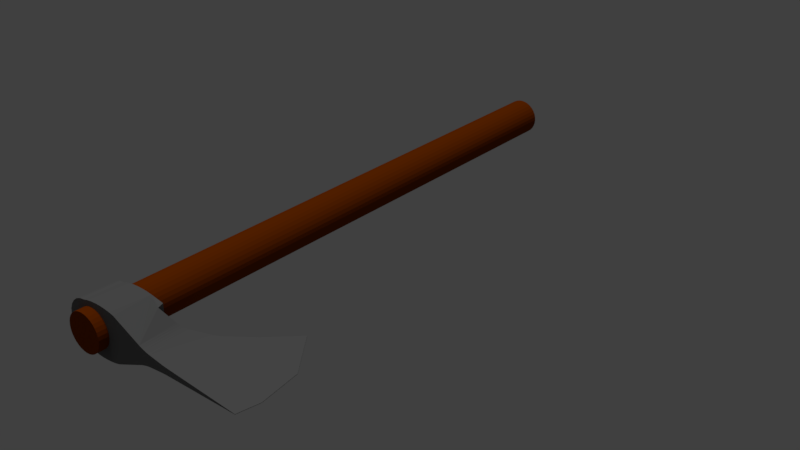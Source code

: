 # Source: axe.blend  (saved by Blender 2.79.0; exported with 4.5.12 LTS)
import bpy
from mathutils import Matrix  # noqa: F401  (used for matrix-valued properties, if any)

bpy.ops.wm.read_factory_settings(use_empty=True)
scene = bpy.context.scene
scene.name = 'Scene'

# ---- collections
col_collection_1 = bpy.data.collections.new('Collection 1'); scene.collection.children.link(col_collection_1)

# ---- materials (node trees are filled in below, after node groups)
mat_metal = bpy.data.materials.new('Metal')
mat_metal.alpha_threshold = 0.0
mat_metal.use_transparent_shadow = False
mat_metal.diffuse_color = (0.08353, 0.06966, 0.08144, 1.0)
mat_metal.roughness = 0.5
mat_wood = bpy.data.materials.new('Wood')
mat_wood.alpha_threshold = 0.0
mat_wood.use_transparent_shadow = False
mat_wood.diffuse_color = (0.08001, 0.03351, 0.0, 1.0)
mat_wood.roughness = 0.5
mat_metal_001 = bpy.data.materials.new('Metal.001')
mat_metal_001.alpha_threshold = 0.0
mat_metal_001.use_transparent_shadow = False
mat_metal_001.diffuse_color = (0.1523, 0.1523, 0.1523, 1.0)
mat_metal_001.roughness = 0.5
mat_wood_001 = bpy.data.materials.new('Wood.001')
mat_wood_001.alpha_threshold = 0.0
mat_wood_001.use_transparent_shadow = False
mat_wood_001.diffuse_color = (0.2079, 0.03481, 0.0, 1.0)
mat_wood_001.roughness = 0.5

# ---- material node trees
mat_metal.use_nodes = True; mat_metal.node_tree.nodes.clear()
_N = mat_metal.node_tree.nodes; _L = mat_metal.node_tree.links
n0 = _N.new('ShaderNodeOutputMaterial'); n0.name = 'Material Output'; n0.location = (300, 300)
n1 = _N.new('ShaderNodeBsdfPrincipled'); n1.name = 'Principled BSDF'; n1.location = (76, 309)
n1.width = 150
n1.subsurface_method = 'BURLEY'
n1.inputs[0].default_value = (0.05366, 0.05366, 0.05366, 1.0)
n1.inputs[1].default_value = 1.0
n1.inputs[3].default_value = 1.45
n1.inputs[9].default_value = (1.0, 1.0, 1.0)
_L.new(n1.outputs[0], n0.inputs[0])
n0.is_active_output = True
mat_wood.use_nodes = True; mat_wood.node_tree.nodes.clear()
_N = mat_wood.node_tree.nodes; _L = mat_wood.node_tree.links
n0 = _N.new('ShaderNodeOutputMaterial'); n0.name = 'Material Output'; n0.location = (305, 316)
n1 = _N.new('ShaderNodeBsdfDiffuse'); n1.name = 'Diffuse BSDF'; n1.location = (15, 316)
n1.inputs[0].default_value = (0.1406, 0.03825, 0.0, 1.0)
_L.new(n1.outputs[0], n0.inputs[0])
n0.is_active_output = True

# ---- world
world_world = bpy.data.worlds.new('World'); scene.world = world_world
world_world.color = (0.05088, 0.05088, 0.05088)
world_world.use_sun_shadow = False
world_world.sun_shadow_jitter_overblur = 0.0
world_world.cycles.sampling_method = 'MANUAL'

# ---- lights
light_sun = bpy.data.lights.new('Sun', 'SUN')
light_sun.transmission_factor = 0.0
light_sun.angle = 0.1993
light_sun.energy = 1.0
light_sun.shadow_buffer_clip_start = 0.5
light_sun.shadow_soft_size = 0.1
light_sun.shadow_cascade_max_distance = 1000.0

# ---- meshes
me_cube_001 = bpy.data.meshes.new('Cube.001')
me_cube_001.from_pydata([(0.02828, -0.855, -0.6093), (0.002116, -1.147, -0.9427), (0.2684, -0.01506, -0.1831), (0.2684, -0.04306, -0.1022), (-0.002057, -1.147, -0.9427), (-0.002057, -1.533, 0.3209), (-0.002057, -1.586, 0.05955), (-0.02822, -0.855, -0.6093), (-0.2684, -0.04306, -0.1022), (-0.2684, -0.01506, -0.1831), (-0.2684, 0.1591, 0.2586), (-0.002057, -1.518, -0.4413), (0.2684, 0.1591, 0.2586), (0.002116, -1.533, 0.3209), (0.002116, -1.586, 0.05955), (0.002116, -1.518, -0.4413), (0.2684, 0.5902, -0.194), (0.01198, 0.8466, -0.1986), (0.2597, 0.6565, -0.1952), (0.2341, 0.7184, -0.1963), (0.1933, 0.7715, -0.1973), (0.1402, 0.8123, -0.198), (0.07835, 0.8379, -0.1985), (0.01198, 0.8653, 0.2524), (0.2684, 0.6087, 0.2547), (0.07835, 0.8565, 0.2525), (0.1402, 0.8309, 0.2527), (0.1933, 0.7901, 0.2531), (0.2341, 0.737, 0.2535), (0.2597, 0.6751, 0.2541), (-0.01192, 0.8466, -0.1986), (-0.2684, 0.5902, -0.194), (-0.07829, 0.8379, -0.1985), (-0.1401, 0.8123, -0.198), (-0.1932, 0.7715, -0.1973), (-0.234, 0.7184, -0.1963), (-0.2596, 0.6565, -0.1952), (-0.2684, 0.6087, 0.2547), (-0.01192, 0.8653, 0.2524), (-0.2596, 0.6751, 0.2541), (-0.234, 0.737, 0.2535), (-0.1932, 0.7901, 0.2531), (-0.1401, 0.8309, 0.2527), (-0.07829, 0.8565, 0.2525), (-0.2684, 0.5902, -0.194), (-0.2933, 0.1252, -0.1843), (-0.05559, 0.4089, -0.1869), (-0.2839, 0.5427, -0.1924), (-0.2961, 0.4834, -0.1907), (-0.3043, 0.4153, -0.189), (-0.3083, 0.3417, -0.1875), (-0.3077, 0.2663, -0.1861), (-0.3026, 0.1929, -0.1851), (0.2684, 0.6087, 0.2547), (0.2684, 0.1591, 0.2586), (0.05565, 0.4089, 0.2583), (0.2833, 0.558, 0.2555), (0.2936, 0.4973, 0.2563), (0.299, 0.4297, 0.257), (0.299, 0.3585, 0.2577), (0.2936, 0.2873, 0.2581), (0.2833, 0.2197, 0.2585), (0.2981, 0.152, -0.1846), (0.2684, 0.5902, -0.194), (0.05565, 0.4089, -0.1869), (0.3064, 0.2137, -0.1853), (0.3105, 0.2814, -0.1863), (0.3101, 0.3517, -0.1876), (0.3054, 0.4211, -0.1891), (0.2966, 0.4861, -0.1907), (0.284, 0.5434, -0.1924), (-0.2684, 0.1591, 0.2586), (-0.2744, 0.5927, 0.255), (-0.05559, 0.4089, 0.2583), (-0.2834, 0.2193, 0.2585), (-0.2942, 0.2857, 0.2582), (-0.3002, 0.355, 0.2577), (-0.3012, 0.4236, 0.2571), (-0.297, 0.4882, 0.2565), (-0.2879, 0.5455, 0.2557), (-0.02702, -0.855, 0.296), (0.02708, -0.855, 0.296), (0.04234, -0.5989, -0.3883), (0.05278, -0.5208, -0.3301), (0.004954, -0.5594, -0.3542), (0.04453, -0.574, -0.368), (0.04835, -0.5454, -0.3467), (-0.05273, -0.5208, -0.3301), (-0.04228, -0.5989, -0.3883), (-0.004895, -0.5594, -0.3542), (-0.04829, -0.5454, -0.3467), (-0.04447, -0.574, -0.368), (-0.0406, -0.5989, 0.2865), (-0.04758, -0.5202, 0.2836), (-0.003147, -0.5594, 0.2851), (-0.0423, -0.5739, 0.2856), (-0.04486, -0.5451, 0.2846), (0.04764, -0.5202, 0.2836), (0.04066, -0.5989, 0.2865), (0.003206, -0.5594, 0.2851), (0.04492, -0.5451, 0.2846), (0.04236, -0.5739, 0.2856), (0.08893, -0.352, -0.2251), (0.1467, -0.2185, -0.1599), (0.02968, -0.2795, -0.18), (0.09439, -0.3312, -0.2127), (0.1024, -0.3076, -0.1999), (0.1123, -0.2829, -0.1873), (0.1235, -0.2587, -0.176), (0.1353, -0.2368, -0.1667), (-0.1467, -0.2185, -0.1599), (-0.08887, -0.352, -0.2251), (-0.02962, -0.2795, -0.18), (-0.1352, -0.2368, -0.1667), (-0.1235, -0.2587, -0.176), (-0.1122, -0.2829, -0.1873), (-0.1023, -0.3076, -0.1999), (-0.09434, -0.3312, -0.2127), (-0.06831, -0.3537, 0.2775), (-0.1074, -0.2108, 0.2723), (-0.002764, -0.2795, 0.2748), (-0.07172, -0.3322, 0.2767), (-0.07693, -0.3074, 0.2758), (-0.08359, -0.2811, 0.2748), (-0.09125, -0.2551, 0.2739), (-0.09937, -0.2311, 0.273), (0.1075, -0.2108, 0.2723), (0.06837, -0.3537, 0.2775), (0.002823, -0.2795, 0.2748), (0.09943, -0.2311, 0.273), (0.09131, -0.2551, 0.2739), (0.08365, -0.2811, 0.2748), (0.07699, -0.3074, 0.2758), (0.07178, -0.3322, 0.2767), (2.987e-08, 0.7222, -6.874), (-7.817e-08, 0.7222, 0.3761), (0.04401, 0.7179, -6.874), (0.04401, 0.7179, 0.3761), (0.08632, 0.705, -6.874), (0.08632, 0.705, 0.3761), (0.1253, 0.6842, -6.874), (0.1253, 0.6842, 0.3761), (0.1595, 0.6561, -6.874), (0.1595, 0.6561, 0.3761), (0.1876, 0.6219, -6.874), (0.1876, 0.6219, 0.3761), (0.2084, 0.5829, -6.874), (0.2084, 0.5829, 0.3761), (0.2212, 0.5406, -6.874), (0.2212, 0.5406, 0.3761), (0.2256, 0.4966, -6.874), (0.2256, 0.4966, 0.3761), (0.2212, 0.4526, -6.874), (0.2212, 0.4526, 0.3761), (0.2084, 0.4103, -6.874), (0.2084, 0.4103, 0.3761), (0.1876, 0.3713, -6.874), (0.1876, 0.3713, 0.3761), (0.1595, 0.3371, -6.874), (0.1595, 0.3371, 0.3761), (0.1253, 0.3091, -6.874), (0.1253, 0.3091, 0.3761), (0.08632, 0.2882, -6.874), (0.08632, 0.2882, 0.3761), (0.04401, 0.2754, -6.874), (0.04401, 0.2754, 0.3761), (-4.363e-08, 0.271, -6.874), (-1.517e-07, 0.271, 0.3761), (-0.04401, 0.2754, -6.874), (-0.04401, 0.2754, 0.3761), (-0.08632, 0.2882, -6.874), (-0.08632, 0.2882, 0.3761), (-0.1253, 0.3091, -6.874), (-0.1253, 0.3091, 0.3761), (-0.1595, 0.3371, -6.874), (-0.1595, 0.3371, 0.3761), (-0.1876, 0.3713, -6.874), (-0.1876, 0.3713, 0.3761), (-0.2084, 0.4103, -6.874), (-0.2084, 0.4103, 0.3761), (-0.2212, 0.4526, -6.874), (-0.2212, 0.4526, 0.3761), (-0.2256, 0.4966, -6.874), (-0.2256, 0.4966, 0.3761), (-0.2212, 0.5406, -6.874), (-0.2212, 0.5406, 0.3761), (-0.2084, 0.5829, -6.874), (-0.2084, 0.5829, 0.3761), (-0.1876, 0.6219, -6.874), (-0.1876, 0.6219, 0.3761), (-0.1595, 0.6561, -6.874), (-0.1595, 0.6561, 0.3761), (-0.1253, 0.6842, -6.874), (-0.1253, 0.6842, 0.3761), (-0.08632, 0.705, -6.874), (-0.08632, 0.705, 0.3761), (-0.04401, 0.7179, -6.874), (-0.04401, 0.7179, 0.3761)], [], [(9, 2, 3, 8), (38, 23, 17, 30), (89, 84, 82, 0, 7, 88), (5, 13, 81, 80), (8, 3, 103, 104, 112, 110), (6, 14, 13, 5), (63, 16, 24, 53), (4, 1, 15, 11), (53, 24, 29, 28, 27, 26, 25, 23, 38, 43, 42, 41, 40, 39, 37, 72, 73, 55), (112, 104, 102, 83, 84, 89, 87, 111), (11, 15, 14, 6), (7, 0, 1, 4), (30, 17, 22, 21, 20, 19, 18, 16, 63, 64, 46, 44, 31, 36, 35, 34, 33, 32), (16, 18, 29, 24), (18, 19, 28, 29), (19, 20, 27, 28), (20, 21, 26, 27), (21, 22, 25, 26), (22, 17, 23, 25), (30, 32, 43, 38), (32, 33, 42, 43), (33, 34, 41, 42), (34, 35, 40, 41), (35, 36, 39, 40), (36, 31, 37, 39), (10, 12, 54, 55, 73, 71), (97, 127, 128, 120, 118, 93, 94, 99), (119, 10, 71, 45, 9, 8, 110), (62, 2, 9, 45, 46, 64), (44, 46, 47), (47, 46, 48), (48, 46, 49), (49, 46, 50), (50, 46, 51), (51, 46, 52), (52, 46, 45), (53, 55, 56), (56, 55, 57), (57, 55, 58), (58, 55, 59), (59, 55, 60), (60, 55, 61), (61, 55, 54), (62, 64, 65), (65, 64, 66), (66, 64, 67), (67, 64, 68), (68, 64, 69), (69, 64, 70), (70, 64, 63), (71, 73, 74), (74, 73, 75), (75, 73, 76), (76, 73, 77), (77, 73, 78), (78, 73, 79), (79, 73, 72), (71, 74, 52, 45), (74, 75, 51, 52), (75, 76, 50, 51), (76, 77, 49, 50), (77, 78, 48, 49), (78, 79, 47, 48), (79, 72, 44, 47), (53, 56, 70, 63), (56, 57, 69, 70), (57, 58, 68, 69), (58, 59, 67, 68), (59, 60, 66, 67), (60, 61, 65, 66), (61, 54, 62, 65), (72, 37, 31, 44), (83, 102, 127, 97), (93, 118, 111, 87), (126, 12, 10, 119, 120, 128), (81, 98, 99, 94, 92, 80), (4, 11, 6, 5, 80, 92, 88, 7), (82, 84, 85), (85, 84, 86), (86, 84, 83), (87, 89, 90), (90, 89, 91), (91, 89, 88), (92, 94, 95), (95, 94, 96), (96, 94, 93), (97, 99, 100), (100, 99, 101), (101, 99, 98), (87, 90, 96, 93), (90, 91, 95, 96), (91, 88, 92, 95), (82, 85, 101, 98), (85, 86, 100, 101), (86, 83, 97, 100), (1, 0, 82, 98, 81, 13, 14, 15), (102, 104, 105), (105, 104, 106), (106, 104, 107), (107, 104, 108), (108, 104, 109), (109, 104, 103), (110, 112, 113), (113, 112, 114), (114, 112, 115), (115, 112, 116), (116, 112, 117), (117, 112, 111), (118, 120, 121), (121, 120, 122), (122, 120, 123), (123, 120, 124), (124, 120, 125), (125, 120, 119), (126, 128, 129), (129, 128, 130), (130, 128, 131), (131, 128, 132), (132, 128, 133), (133, 128, 127), (110, 113, 125, 119), (113, 114, 124, 125), (114, 115, 123, 124), (115, 116, 122, 123), (116, 117, 121, 122), (117, 111, 118, 121), (102, 105, 133, 127), (105, 106, 132, 133), (106, 107, 131, 132), (107, 108, 130, 131), (108, 109, 129, 130), (109, 103, 126, 129), (103, 3, 2, 62, 54, 12, 126), (134, 135, 137, 136), (136, 137, 139, 138), (138, 139, 141, 140), (140, 141, 143, 142), (142, 143, 145, 144), (144, 145, 147, 146), (146, 147, 149, 148), (148, 149, 151, 150), (150, 151, 153, 152), (152, 153, 155, 154), (154, 155, 157, 156), (156, 157, 159, 158), (158, 159, 161, 160), (160, 161, 163, 162), (162, 163, 165, 164), (164, 165, 167, 166), (166, 167, 169, 168), (168, 169, 171, 170), (170, 171, 173, 172), (172, 173, 175, 174), (174, 175, 177, 176), (176, 177, 179, 178), (178, 179, 181, 180), (180, 181, 183, 182), (182, 183, 185, 184), (184, 185, 187, 186), (186, 187, 189, 188), (188, 189, 191, 190), (190, 191, 193, 192), (192, 193, 195, 194), (137, 135, 197, 195, 193, 191, 189, 187, 185, 183, 181, 179, 177, 175, 173, 171, 169, 167, 165, 163, 161, 159, 157, 155, 153, 151, 149, 147, 145, 143, 141, 139), (194, 195, 197, 196), (196, 197, 135, 134), (134, 136, 138, 140, 142, 144, 146, 148, 150, 152, 154, 156, 158, 160, 162, 164, 166, 168, 170, 172, 174, 176, 178, 180, 182, 184, 186, 188, 190, 192, 194, 196)])
me_cube_001.polygons.foreach_set('material_index', [2, 2, 2, 2, 2, 2, 2, 2, 2, 2, 2, 2, 2, 2, 2, 2, 2, 2, 2, 2, 2, 2, 2, 2, 2, 2, 2, 2, 2, 2, 2, 2, 2, 2, 2, 2, 2, 2, 2, 2, 2, 2, 2, 2, 2, 2, 2, 2, 2, 2, 2, 2, 2, 2, 2, 2, 2, 2, 2, 2, 2, 2, 2, 2, 2, 2, 2, 2, 2, 2, 2, 2, 2, 2, 2, 2, 2, 2, 2, 2, 2, 2, 2, 2, 2, 2, 2, 2, 2, 2, 2, 2, 2, 2, 2, 2, 2, 2, 2, 2, 2, 2, 2, 2, 2, 2, 2, 2, 2, 2, 2, 2, 2, 2, 2, 2, 2, 2, 2, 2, 2, 2, 2, 2, 2, 2, 2, 2, 2, 2, 2, 2, 2, 3, 3, 3, 3, 3, 3, 3, 3, 3, 3, 3, 3, 3, 3, 3, 3, 3, 3, 3, 3, 3, 3, 3, 3, 3, 3, 3, 3, 3, 3, 3, 3, 3, 3])
me_cube_001.materials.append(mat_metal)
me_cube_001.materials.append(mat_wood)
me_cube_001.materials.append(mat_metal_001)
me_cube_001.materials.append(mat_wood_001)
me_cube_001.use_remesh_preserve_volume = False
me_cube_001.use_remesh_preserve_attributes = False
me_cube_001.use_mirror_vertex_groups = False
me_cube_001.update()

# ---- objects
ob_sun = bpy.data.objects.new('Sun', light_sun)
ob_cube = bpy.data.objects.new('Cube', me_cube_001)

# ---- transforms, parenting, visibility, modifiers, constraints
ob_sun.location = (-0.2707, 1.659, 2.339)
ob_sun.lineart.crease_threshold = 0.0
ob_cube.location = (0.01901, 0.01092, -0.02949)
ob_cube.rotation_euler = (-11.0, -1.571, 0.0)
ob_cube.scale = (0.5, 0.5, 0.5)
ob_cube.lineart.crease_threshold = 0.0

# ---- collection membership
col_collection_1.objects.link(ob_sun)
col_collection_1.objects.link(ob_cube)

# ---- scene / render settings (as saved in the file)
scene.camera = ob_cube
scene.frame_start = 1; scene.frame_end = 250; scene.frame_set(966)
scene.render.engine = 'BLENDER_EEVEE_NEXT'
scene.render.resolution_percentage = 50
scene.render.dither_intensity = 0.0
scene.cycles.use_denoising = False
scene.cycles.samples = 128
scene.cycles.sampling_pattern = 'TABULATED_SOBOL'
scene.cycles.use_adaptive_sampling = False
scene.cycles.use_light_tree = False
scene.cycles.blur_glossy = 0.0
scene.cycles.sample_clamp_indirect = 0.0
scene.view_settings.view_transform = 'Standard'
bpy.context.view_layer.update()

# ---- added for rendering (the .blend has no active camera): camera
cam_auto = bpy.data.cameras.new('AutoCamera')
cam_auto.lens = 50.0
cam_auto.sensor_width = 36.0
cam_auto.clip_end = 1000.0
ob_auto_camera = bpy.data.objects.new('AutoCamera', cam_auto)
scene.collection.objects.link(ob_auto_camera)
ob_auto_camera.location = (3.75144, -2.6272, 2.8128)
ob_auto_camera.rotation_euler = (1.09748, -7.21219e-08, 0.694738)
scene.camera = ob_auto_camera
bpy.context.view_layer.update()

